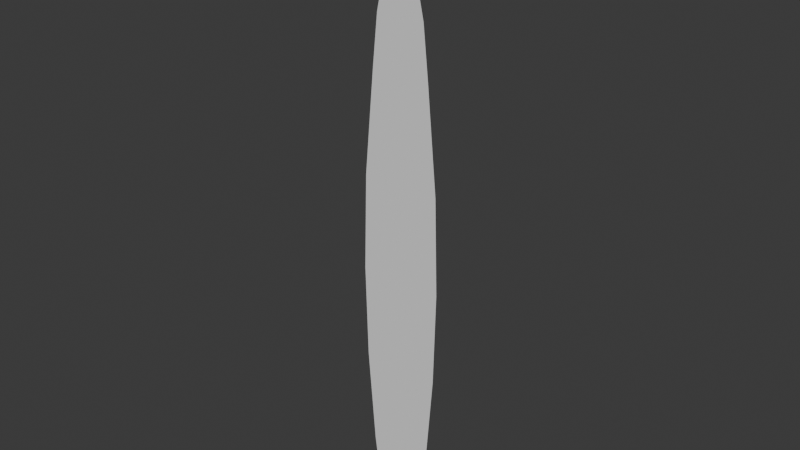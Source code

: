 # Source: grassBladeLeaf.blend  (saved by Blender 4.2.66; exported with 4.5.12 LTS)
import bpy
from mathutils import Matrix  # noqa: F401  (used for matrix-valued properties, if any)

bpy.ops.wm.read_factory_settings(use_empty=True)
scene = bpy.context.scene
scene.name = 'Scene'

# ---- collections
col_collection = bpy.data.collections.new('Collection'); scene.collection.children.link(col_collection)

# ---- world
world_world = bpy.data.worlds.new('World'); scene.world = world_world
world_world.use_nodes = True; world_world.node_tree.nodes.clear()
_N = world_world.node_tree.nodes; _L = world_world.node_tree.links
n0 = _N.new('ShaderNodeOutputWorld'); n0.name = 'World Output'; n0.location = (300, 300)
n1 = _N.new('ShaderNodeBackground'); n1.name = 'Background'; n1.location = (10, 300)
n1.inputs[0].default_value = (0.05088, 0.05088, 0.05088, 1.0)
_L.new(n1.outputs[0], n0.inputs[0])
n0.is_active_output = True
world_world.color = (0.05088, 0.05088, 0.05088)
world_world.sun_shadow_jitter_overblur = 0.0

# ---- meshes
me_plane = bpy.data.meshes.new('Plane')
me_plane.from_pydata([(-0.2088, 0.7241, 1.224e-08), (0.2088, 0.7241, 1.224e-08), (-0.2539, 0.5509, 1.224e-08), (-0.3352, 0.1978, 1.224e-08), (-0.3582, -0.1333, 1.224e-08), (-0.337, -0.4593, 1.224e-08), (-0.2716, -0.8005, 1.224e-08), (-0.2168, -0.9756, 1.224e-08), (0.2168, -0.9756, 1.224e-08), (0.2716, -0.8005, 1.224e-08), (0.337, -0.4593, 1.224e-08), (0.3582, -0.1333, 1.224e-08), (0.3352, 0.1978, 1.224e-08), (0.2539, 0.5509, 1.224e-08), (-5.056e-09, 1.109, -4.066e-09)], [], [(2, 13, 1, 0), (7, 8, 9, 6), (6, 9, 10, 5), (5, 10, 11, 4), (4, 11, 12, 3), (3, 12, 13, 2), (0, 1, 14)])
_uv = me_plane.uv_layers.new(name='UVMap')
_uv.uv.foreach_set('vector', [0.0, 0.8571, 1.0, 0.8571, 1.0, 1.0, 0.0, 1.0, 0.0, 0.1429, 1.0, 0.1429, 1.0, 0.2857, 0.0, 0.2857, 0.0, 0.2857, 1.0, 0.2857, 1.0, 0.4286, 0.0, 0.4286, 0.0, 0.4286, 1.0, 0.4286, 1.0, 0.5714, 0.0, 0.5714, 0.0, 0.5714, 1.0, 0.5714, 1.0, 0.7143, 0.0, 0.7143, 0.0, 0.7143, 1.0, 0.7143, 1.0, 0.8571, 0.0, 0.8571, 0.0, 1.0, 1.0, 1.0, 0.0, 0.0])
me_plane.update()

# ---- objects
ob_plane = bpy.data.objects.new('Plane', me_plane)

# ---- transforms, parenting, visibility, modifiers, constraints
ob_plane.location = (0.0, 0.0, 1.0)
ob_plane.rotation_euler = (1.571, -0.0, 0.0)
ob_plane.scale = (0.4062, 1.0, 1.0)

# ---- collection membership
col_collection.objects.link(ob_plane)

# ---- scene / render settings (as saved in the file)
scene.frame_start = 1; scene.frame_end = 250; scene.frame_set(20)
scene.render.engine = 'BLENDER_EEVEE_NEXT'
bpy.context.view_layer.update()

# ---- added for rendering (the .blend has no active camera and no usable light): camera, sun
cam_auto = bpy.data.cameras.new('AutoCamera')
cam_auto.lens = 50.0
cam_auto.sensor_width = 36.0
cam_auto.clip_end = 1000.0
ob_auto_camera = bpy.data.objects.new('AutoCamera', cam_auto)
scene.collection.objects.link(ob_auto_camera)
ob_auto_camera.location = (1.94751, -2.33701, 2.6248)
ob_auto_camera.rotation_euler = (1.09748, -7.21219e-08, 0.694738)
scene.camera = ob_auto_camera
light_auto_sun = bpy.data.lights.new('AutoSun', 'SUN')
light_auto_sun.energy = 3.0
light_auto_sun.angle = 0.0523599
ob_auto_sun = bpy.data.objects.new('AutoSun', light_auto_sun)
scene.collection.objects.link(ob_auto_sun)
ob_auto_sun.rotation_euler = (0.872665, 0.174533, 0.523599)
bpy.context.view_layer.update()
